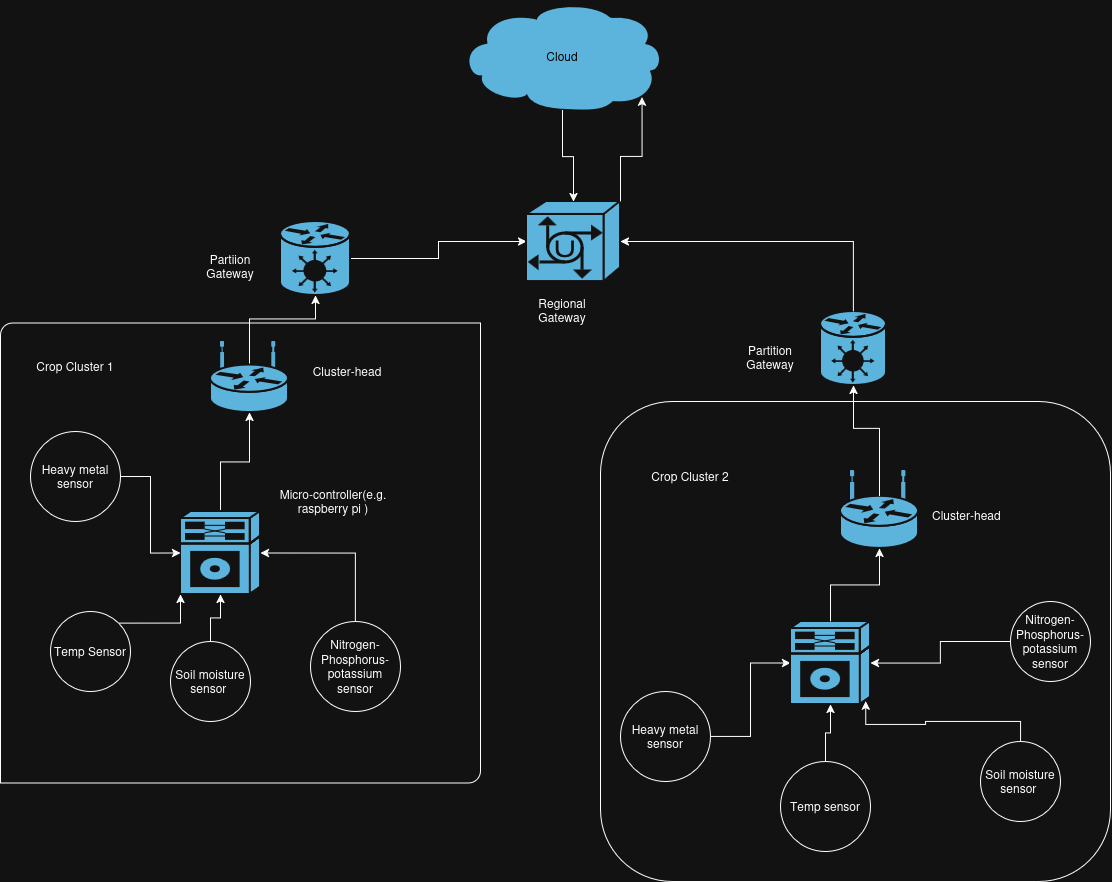

The diagram above was exported from draw.io. Its source (the exported page's mxGraphModel, read from the mxfile embedded in the PNG):
<mxGraphModel dx="2421" dy="886" grid="1" gridSize="10" guides="1" tooltips="1" connect="1" arrows="1" fold="1" page="1" pageScale="1" pageWidth="850" pageHeight="1100" math="0" shadow="0">
  <root>
    <mxCell id="0" />
    <mxCell id="1" parent="0" />
    <mxCell id="oTuHXzXNh5Lsn1LvHr-x-38" parent="1" style="verticalLabelPosition=bottom;verticalAlign=top;html=1;shape=mxgraph.basic.diag_round_rect;dx=6;whiteSpace=wrap;fillColor=none;fontFamily=Helvetica;" value="" vertex="1">
      <mxGeometry height="460" width="480" x="-380" y="421.5" as="geometry" />
    </mxCell>
    <mxCell id="oTuHXzXNh5Lsn1LvHr-x-32" edge="1" parent="1" source="oTuHXzXNh5Lsn1LvHr-x-2" style="edgeStyle=orthogonalEdgeStyle;rounded=0;orthogonalLoop=1;jettySize=auto;html=1;exitX=1;exitY=0.5;exitDx=0;exitDy=0;exitPerimeter=0;" target="oTuHXzXNh5Lsn1LvHr-x-18">
      <mxGeometry relative="1" as="geometry" />
    </mxCell>
    <mxCell id="oTuHXzXNh5Lsn1LvHr-x-2" parent="1" style="sketch=0;html=1;pointerEvents=1;dashed=0;fillColor=#036897;strokeColor=#ffffff;strokeWidth=2;verticalLabelPosition=bottom;verticalAlign=top;align=center;outlineConnect=0;shape=mxgraph.cisco.hubs_and_gateways.generic_gateway;" value="" vertex="1">
      <mxGeometry height="74" width="70" x="-100" y="320" as="geometry" />
    </mxCell>
    <mxCell id="oTuHXzXNh5Lsn1LvHr-x-3" parent="1" style="sketch=0;html=1;pointerEvents=1;dashed=0;fillColor=#036897;strokeColor=#ffffff;strokeWidth=2;verticalLabelPosition=bottom;verticalAlign=top;align=center;outlineConnect=0;shape=mxgraph.cisco.hubs_and_gateways.generic_gateway;" value="" vertex="1">
      <mxGeometry height="74" width="66" x="440" y="410" as="geometry" />
    </mxCell>
    <mxCell id="oTuHXzXNh5Lsn1LvHr-x-30" edge="1" parent="1" source="oTuHXzXNh5Lsn1LvHr-x-7" style="edgeStyle=orthogonalEdgeStyle;rounded=0;orthogonalLoop=1;jettySize=auto;html=1;exitX=0.5;exitY=0.32;exitDx=0;exitDy=0;exitPerimeter=0;" target="oTuHXzXNh5Lsn1LvHr-x-2">
      <mxGeometry relative="1" as="geometry" />
    </mxCell>
    <mxCell id="oTuHXzXNh5Lsn1LvHr-x-7" parent="1" style="strokeColor=#ffffff;sketch=0;html=1;pointerEvents=1;dashed=0;fillColor=#036897;strokeWidth=2;verticalLabelPosition=bottom;verticalAlign=top;align=center;outlineConnect=0;shape=mxgraph.cisco.routers.wireless_router;" value="" vertex="1">
      <mxGeometry height="70" width="78" x="-170" y="441" as="geometry" />
    </mxCell>
    <mxCell id="oTuHXzXNh5Lsn1LvHr-x-8" parent="1" style="strokeColor=#ffffff;sketch=0;html=1;pointerEvents=1;dashed=0;fillColor=#036897;strokeWidth=2;verticalLabelPosition=bottom;verticalAlign=top;align=center;outlineConnect=0;shape=mxgraph.cisco.routers.wireless_router;" value="" vertex="1">
      <mxGeometry height="77" width="78" x="460" y="570" as="geometry" />
    </mxCell>
    <mxCell id="oTuHXzXNh5Lsn1LvHr-x-9" parent="1" style="ellipse;whiteSpace=wrap;html=1;aspect=fixed;" value="Temp Sensor" vertex="1">
      <mxGeometry height="80" width="80" x="-330" y="710" as="geometry" />
    </mxCell>
    <mxCell id="oTuHXzXNh5Lsn1LvHr-x-10" parent="1" style="ellipse;whiteSpace=wrap;html=1;aspect=fixed;" value="Soil moisture sensor&amp;nbsp;" vertex="1">
      <mxGeometry height="80" width="80" x="-210" y="740" as="geometry" />
    </mxCell>
    <mxCell id="oTuHXzXNh5Lsn1LvHr-x-11" parent="1" style="ellipse;whiteSpace=wrap;html=1;aspect=fixed;" value="Heavy metal sensor" vertex="1">
      <mxGeometry height="90" width="90" x="-350" y="530" as="geometry" />
    </mxCell>
    <mxCell id="oTuHXzXNh5Lsn1LvHr-x-25" edge="1" parent="1" source="oTuHXzXNh5Lsn1LvHr-x-12" style="edgeStyle=orthogonalEdgeStyle;rounded=0;orthogonalLoop=1;jettySize=auto;html=1;" target="oTuHXzXNh5Lsn1LvHr-x-17">
      <mxGeometry relative="1" as="geometry" />
    </mxCell>
    <mxCell id="oTuHXzXNh5Lsn1LvHr-x-12" parent="1" style="ellipse;whiteSpace=wrap;html=1;aspect=fixed;" value="Heavy metal sensor" vertex="1">
      <mxGeometry height="90" width="90" x="240" y="790" as="geometry" />
    </mxCell>
    <mxCell id="oTuHXzXNh5Lsn1LvHr-x-13" parent="1" style="ellipse;whiteSpace=wrap;html=1;" value="Nitrogen-Phosphorus-potassium sensor" vertex="1">
      <mxGeometry height="90" width="90" x="-70" y="720" as="geometry" />
    </mxCell>
    <mxCell id="oTuHXzXNh5Lsn1LvHr-x-14" parent="1" style="ellipse;whiteSpace=wrap;html=1;aspect=fixed;" value="Temp sensor" vertex="1">
      <mxGeometry height="90" width="90" x="400" y="860" as="geometry" />
    </mxCell>
    <mxCell id="oTuHXzXNh5Lsn1LvHr-x-27" edge="1" parent="1" source="oTuHXzXNh5Lsn1LvHr-x-16" style="edgeStyle=orthogonalEdgeStyle;rounded=0;orthogonalLoop=1;jettySize=auto;html=1;exitX=0.5;exitY=0;exitDx=0;exitDy=0;exitPerimeter=0;" target="oTuHXzXNh5Lsn1LvHr-x-7">
      <mxGeometry relative="1" as="geometry" />
    </mxCell>
    <mxCell id="oTuHXzXNh5Lsn1LvHr-x-16" parent="1" style="sketch=0;html=1;pointerEvents=1;dashed=0;fillColor=#036897;strokeColor=#ffffff;strokeWidth=2;verticalLabelPosition=bottom;verticalAlign=top;align=center;outlineConnect=0;shape=mxgraph.cisco.misc.generic_processor;" value="" vertex="1">
      <mxGeometry height="83" width="80" x="-200" y="610" as="geometry" />
    </mxCell>
    <mxCell id="oTuHXzXNh5Lsn1LvHr-x-17" parent="1" style="sketch=0;html=1;pointerEvents=1;dashed=0;fillColor=#036897;strokeColor=#ffffff;strokeWidth=2;verticalLabelPosition=bottom;verticalAlign=top;align=center;outlineConnect=0;shape=mxgraph.cisco.misc.generic_processor;" value="" vertex="1">
      <mxGeometry height="83" width="80" x="410" y="720" as="geometry" />
    </mxCell>
    <mxCell id="oTuHXzXNh5Lsn1LvHr-x-18" parent="1" style="sketch=0;html=1;pointerEvents=1;dashed=0;fillColor=#036897;strokeColor=#ffffff;strokeWidth=2;verticalLabelPosition=bottom;verticalAlign=top;align=center;outlineConnect=0;shape=mxgraph.cisco.hubs_and_gateways.universal_gateway;" value="" vertex="1">
      <mxGeometry height="80" width="94" x="146" y="300" as="geometry" />
    </mxCell>
    <mxCell id="oTuHXzXNh5Lsn1LvHr-x-19" parent="1" style="strokeColor=#ffffff;sketch=0;html=1;pointerEvents=1;dashed=0;fillColor=#036897;strokeWidth=2;verticalLabelPosition=bottom;verticalAlign=top;align=center;outlineConnect=0;shape=mxgraph.cisco.storage.cloud;" value="" vertex="1">
      <mxGeometry height="110" width="204" x="80" y="100" as="geometry" />
    </mxCell>
    <mxCell id="oTuHXzXNh5Lsn1LvHr-x-21" edge="1" parent="1" source="oTuHXzXNh5Lsn1LvHr-x-11" style="edgeStyle=orthogonalEdgeStyle;rounded=0;orthogonalLoop=1;jettySize=auto;html=1;exitX=1;exitY=0.5;exitDx=0;exitDy=0;entryX=0;entryY=0.5;entryDx=0;entryDy=0;entryPerimeter=0;" target="oTuHXzXNh5Lsn1LvHr-x-16">
      <mxGeometry relative="1" as="geometry" />
    </mxCell>
    <mxCell id="oTuHXzXNh5Lsn1LvHr-x-22" edge="1" parent="1" source="oTuHXzXNh5Lsn1LvHr-x-9" style="edgeStyle=orthogonalEdgeStyle;rounded=0;orthogonalLoop=1;jettySize=auto;html=1;exitX=1;exitY=0;exitDx=0;exitDy=0;entryX=0;entryY=1;entryDx=0;entryDy=0;entryPerimeter=0;" target="oTuHXzXNh5Lsn1LvHr-x-16">
      <mxGeometry relative="1" as="geometry" />
    </mxCell>
    <mxCell id="oTuHXzXNh5Lsn1LvHr-x-23" edge="1" parent="1" source="oTuHXzXNh5Lsn1LvHr-x-10" style="edgeStyle=orthogonalEdgeStyle;rounded=0;orthogonalLoop=1;jettySize=auto;html=1;exitX=0.5;exitY=0;exitDx=0;exitDy=0;entryX=0.5;entryY=1;entryDx=0;entryDy=0;entryPerimeter=0;" target="oTuHXzXNh5Lsn1LvHr-x-16">
      <mxGeometry relative="1" as="geometry" />
    </mxCell>
    <mxCell id="oTuHXzXNh5Lsn1LvHr-x-24" edge="1" parent="1" source="oTuHXzXNh5Lsn1LvHr-x-13" style="edgeStyle=orthogonalEdgeStyle;rounded=0;orthogonalLoop=1;jettySize=auto;html=1;exitX=0.5;exitY=0;exitDx=0;exitDy=0;entryX=1;entryY=0.5;entryDx=0;entryDy=0;entryPerimeter=0;" target="oTuHXzXNh5Lsn1LvHr-x-16">
      <mxGeometry relative="1" as="geometry" />
    </mxCell>
    <mxCell id="oTuHXzXNh5Lsn1LvHr-x-26" edge="1" parent="1" source="oTuHXzXNh5Lsn1LvHr-x-14" style="edgeStyle=orthogonalEdgeStyle;rounded=0;orthogonalLoop=1;jettySize=auto;html=1;exitX=0.5;exitY=0;exitDx=0;exitDy=0;entryX=0.5;entryY=1;entryDx=0;entryDy=0;entryPerimeter=0;" target="oTuHXzXNh5Lsn1LvHr-x-17">
      <mxGeometry relative="1" as="geometry" />
    </mxCell>
    <mxCell id="oTuHXzXNh5Lsn1LvHr-x-28" edge="1" parent="1" source="oTuHXzXNh5Lsn1LvHr-x-17" style="edgeStyle=orthogonalEdgeStyle;rounded=0;orthogonalLoop=1;jettySize=auto;html=1;exitX=0.5;exitY=0;exitDx=0;exitDy=0;exitPerimeter=0;entryX=0.5;entryY=1;entryDx=0;entryDy=0;entryPerimeter=0;" target="oTuHXzXNh5Lsn1LvHr-x-8">
      <mxGeometry relative="1" as="geometry" />
    </mxCell>
    <mxCell id="oTuHXzXNh5Lsn1LvHr-x-29" edge="1" parent="1" source="oTuHXzXNh5Lsn1LvHr-x-8" style="edgeStyle=orthogonalEdgeStyle;rounded=0;orthogonalLoop=1;jettySize=auto;html=1;exitX=0.5;exitY=0.32;exitDx=0;exitDy=0;exitPerimeter=0;entryX=0.5;entryY=1;entryDx=0;entryDy=0;entryPerimeter=0;" target="oTuHXzXNh5Lsn1LvHr-x-3">
      <mxGeometry relative="1" as="geometry" />
    </mxCell>
    <mxCell id="oTuHXzXNh5Lsn1LvHr-x-31" edge="1" parent="1" source="oTuHXzXNh5Lsn1LvHr-x-3" style="edgeStyle=orthogonalEdgeStyle;rounded=0;orthogonalLoop=1;jettySize=auto;html=1;exitX=0.5;exitY=0;exitDx=0;exitDy=0;exitPerimeter=0;entryX=1;entryY=0.5;entryDx=0;entryDy=0;entryPerimeter=0;" target="oTuHXzXNh5Lsn1LvHr-x-18">
      <mxGeometry relative="1" as="geometry" />
    </mxCell>
    <mxCell id="oTuHXzXNh5Lsn1LvHr-x-33" edge="1" parent="1" source="oTuHXzXNh5Lsn1LvHr-x-19" style="edgeStyle=orthogonalEdgeStyle;rounded=0;orthogonalLoop=1;jettySize=auto;html=1;exitX=0.5;exitY=0.99;exitDx=0;exitDy=0;exitPerimeter=0;entryX=0.5;entryY=0;entryDx=0;entryDy=0;entryPerimeter=0;" target="oTuHXzXNh5Lsn1LvHr-x-18">
      <mxGeometry relative="1" as="geometry" />
    </mxCell>
    <mxCell id="oTuHXzXNh5Lsn1LvHr-x-39" parent="1" style="rounded=1;whiteSpace=wrap;html=1;fillColor=none;" value="" vertex="1">
      <mxGeometry height="480" width="510" x="220" y="500" as="geometry" />
    </mxCell>
    <mxCell id="oTuHXzXNh5Lsn1LvHr-x-42" parent="1" style="text;html=1;whiteSpace=wrap;strokeColor=none;fillColor=none;align=center;verticalAlign=middle;rounded=0;" value="Crop Cluster 1" vertex="1">
      <mxGeometry height="48" width="110" x="-360" y="441" as="geometry" />
    </mxCell>
    <mxCell id="oTuHXzXNh5Lsn1LvHr-x-43" parent="1" style="text;html=1;whiteSpace=wrap;strokeColor=none;fillColor=none;align=center;verticalAlign=middle;rounded=0;" value="Crop Cluster 2" vertex="1">
      <mxGeometry height="50" width="80" x="270" y="550" as="geometry" />
    </mxCell>
    <mxCell id="oTuHXzXNh5Lsn1LvHr-x-44" parent="1" style="text;html=1;whiteSpace=wrap;strokeColor=none;fillColor=none;align=center;verticalAlign=middle;rounded=0;" value="Cluster-head" vertex="1">
      <mxGeometry height="39" width="74" x="-70" y="450" as="geometry" />
    </mxCell>
    <mxCell id="oTuHXzXNh5Lsn1LvHr-x-45" parent="1" style="text;whiteSpace=wrap;html=1;" value="Cluster-head" vertex="1">
      <mxGeometry height="40" width="100" x="550" y="600" as="geometry" />
    </mxCell>
    <mxCell id="oTuHXzXNh5Lsn1LvHr-x-46" parent="1" style="text;html=1;whiteSpace=wrap;strokeColor=none;fillColor=none;align=center;verticalAlign=middle;rounded=0;" value="Partition Gateway" vertex="1">
      <mxGeometry height="30" width="60" x="360" y="441" as="geometry" />
    </mxCell>
    <mxCell id="oTuHXzXNh5Lsn1LvHr-x-47" parent="1" style="text;html=1;whiteSpace=wrap;strokeColor=none;fillColor=none;align=center;verticalAlign=middle;rounded=0;fontColor=light-dark(#000000,#000000);" value="Cloud" vertex="1">
      <mxGeometry height="30" width="60" x="152" y="140" as="geometry" />
    </mxCell>
    <mxCell id="oTuHXzXNh5Lsn1LvHr-x-50" parent="1" style="text;html=1;whiteSpace=wrap;strokeColor=none;fillColor=none;align=center;verticalAlign=middle;rounded=0;" value="Partiion Gateway" vertex="1">
      <mxGeometry height="30" width="60" x="-180" y="350" as="geometry" />
    </mxCell>
    <mxCell id="oTuHXzXNh5Lsn1LvHr-x-51" parent="1" style="text;html=1;whiteSpace=wrap;strokeColor=none;fillColor=none;align=center;verticalAlign=middle;rounded=0;" value="Regional Gateway" vertex="1">
      <mxGeometry height="30" width="60" x="152" y="394" as="geometry" />
    </mxCell>
    <mxCell id="oTuHXzXNh5Lsn1LvHr-x-52" parent="1" style="text;html=1;whiteSpace=wrap;strokeColor=none;fillColor=none;align=center;verticalAlign=middle;rounded=0;" value="Micro-controller(e.g. raspberry pi )" vertex="1">
      <mxGeometry height="60" width="134" x="-114" y="570" as="geometry" />
    </mxCell>
    <mxCell id="oTuHXzXNh5Lsn1LvHr-x-53" edge="1" parent="1" source="oTuHXzXNh5Lsn1LvHr-x-18" style="edgeStyle=orthogonalEdgeStyle;rounded=0;orthogonalLoop=1;jettySize=auto;html=1;exitX=1;exitY=0;exitDx=0;exitDy=0;exitPerimeter=0;entryX=0.89;entryY=0.87;entryDx=0;entryDy=0;entryPerimeter=0;" target="oTuHXzXNh5Lsn1LvHr-x-19">
      <mxGeometry relative="1" as="geometry" />
    </mxCell>
    <mxCell id="eFYKUDvAfsNIn7R-Tvik-2" parent="1" style="ellipse;whiteSpace=wrap;html=1;aspect=fixed;" value="Soil moisture sensor&amp;nbsp;" vertex="1">
      <mxGeometry height="80" width="80" x="600" y="840" as="geometry" />
    </mxCell>
    <mxCell id="eFYKUDvAfsNIn7R-Tvik-5" edge="1" parent="1" source="eFYKUDvAfsNIn7R-Tvik-3" style="edgeStyle=orthogonalEdgeStyle;rounded=0;orthogonalLoop=1;jettySize=auto;html=1;exitX=0;exitY=0.5;exitDx=0;exitDy=0;" target="oTuHXzXNh5Lsn1LvHr-x-17">
      <mxGeometry relative="1" as="geometry" />
    </mxCell>
    <mxCell id="eFYKUDvAfsNIn7R-Tvik-3" parent="1" style="ellipse;whiteSpace=wrap;html=1;aspect=fixed;" value="Nitrogen-Phosphorus-potassium sensor" vertex="1">
      <mxGeometry height="80" width="80" x="630" y="700" as="geometry" />
    </mxCell>
    <mxCell id="eFYKUDvAfsNIn7R-Tvik-6" edge="1" parent="1" source="eFYKUDvAfsNIn7R-Tvik-2" style="edgeStyle=orthogonalEdgeStyle;rounded=0;orthogonalLoop=1;jettySize=auto;html=1;exitX=0.5;exitY=0;exitDx=0;exitDy=0;entryX=0.94;entryY=0.96;entryDx=0;entryDy=0;entryPerimeter=0;" target="oTuHXzXNh5Lsn1LvHr-x-17">
      <mxGeometry relative="1" as="geometry" />
    </mxCell>
  </root>
</mxGraphModel>